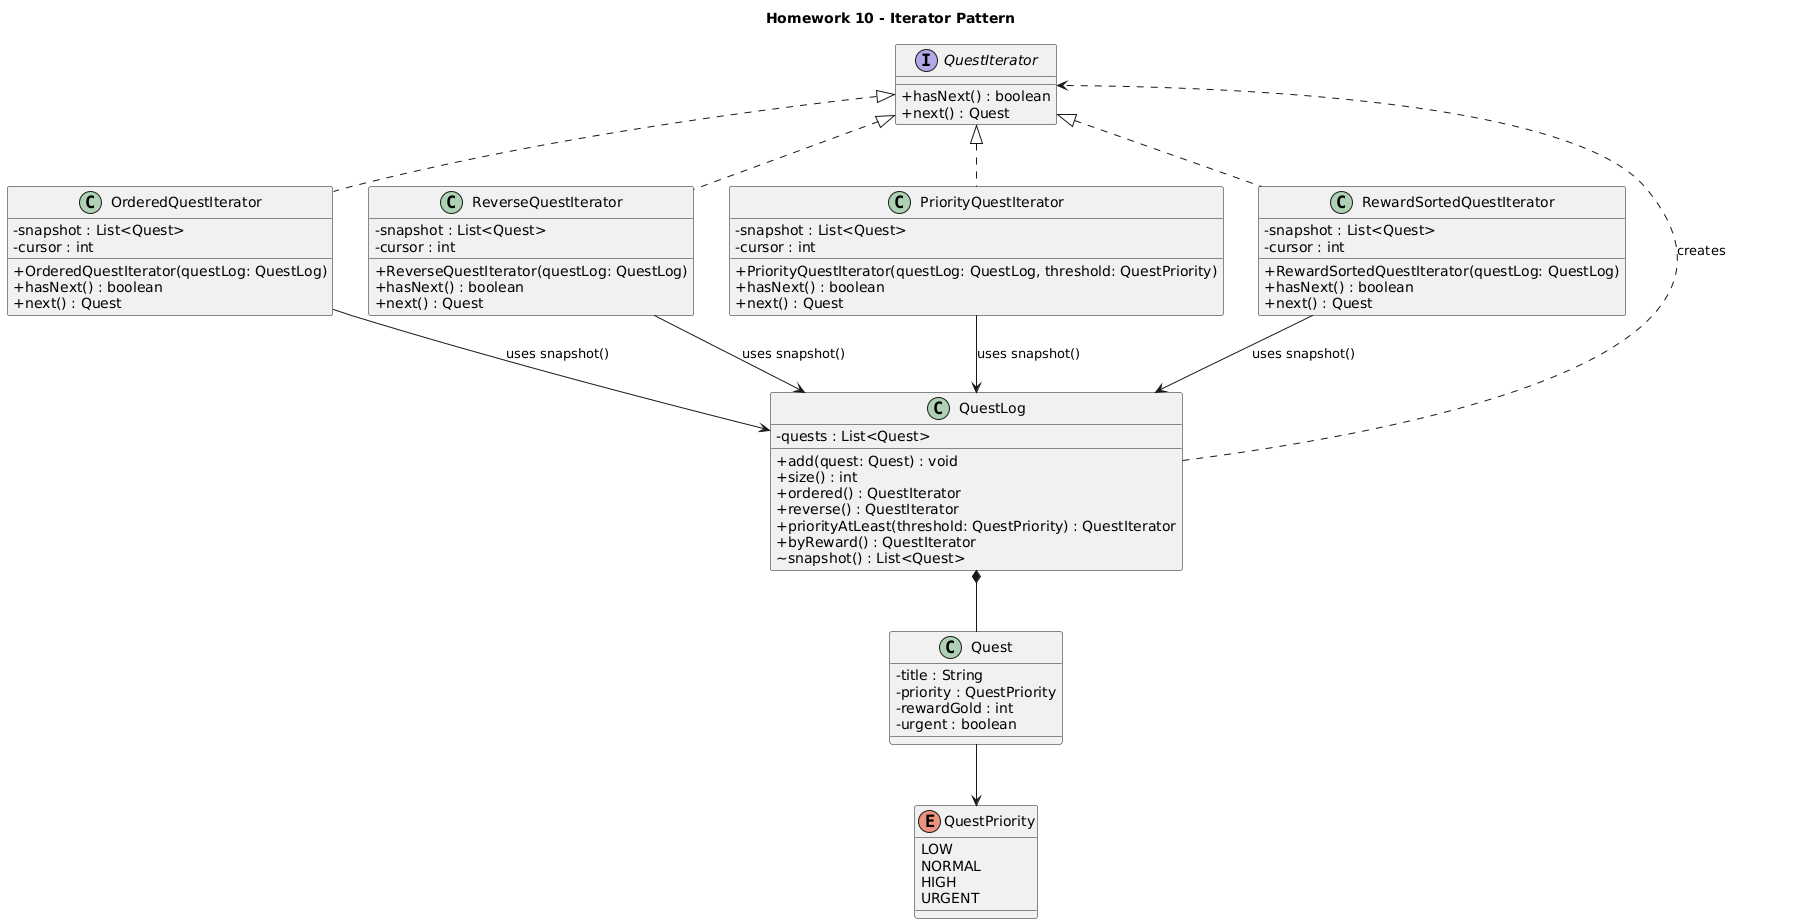

The diagram above was rendered by PlantUML. Its source (embedded in the PNG):
@startuml
title Homework 10 - Iterator Pattern

skinparam classAttributeIconSize 0

interface QuestIterator {
  +hasNext() : boolean
  +next() : Quest
}

class QuestLog {
  -quests : List<Quest>
  +add(quest: Quest) : void
  +size() : int
  +ordered() : QuestIterator
  +reverse() : QuestIterator
  +priorityAtLeast(threshold: QuestPriority) : QuestIterator
  +byReward() : QuestIterator
  ~snapshot() : List<Quest>
}

class OrderedQuestIterator {
  -snapshot : List<Quest>
  -cursor : int
  +OrderedQuestIterator(questLog: QuestLog)
  +hasNext() : boolean
  +next() : Quest
}

class ReverseQuestIterator {
  -snapshot : List<Quest>
  -cursor : int
  +ReverseQuestIterator(questLog: QuestLog)
  +hasNext() : boolean
  +next() : Quest
}

class PriorityQuestIterator {
  -snapshot : List<Quest>
  -cursor : int
  +PriorityQuestIterator(questLog: QuestLog, threshold: QuestPriority)
  +hasNext() : boolean
  +next() : Quest
}

class RewardSortedQuestIterator {
  -snapshot : List<Quest>
  -cursor : int
  +RewardSortedQuestIterator(questLog: QuestLog)
  +hasNext() : boolean
  +next() : Quest
}

class Quest {
  -title : String
  -priority : QuestPriority
  -rewardGold : int
  -urgent : boolean
}

enum QuestPriority {
  LOW
  NORMAL
  HIGH
  URGENT
}

QuestIterator <|.. OrderedQuestIterator
QuestIterator <|.. ReverseQuestIterator
QuestIterator <|.. PriorityQuestIterator
QuestIterator <|.. RewardSortedQuestIterator

QuestLog ..> QuestIterator : creates
OrderedQuestIterator --> QuestLog : uses snapshot()
ReverseQuestIterator --> QuestLog : uses snapshot()
PriorityQuestIterator --> QuestLog : uses snapshot()
RewardSortedQuestIterator --> QuestLog : uses snapshot()

QuestLog *-- Quest
Quest --> QuestPriority
@enduml